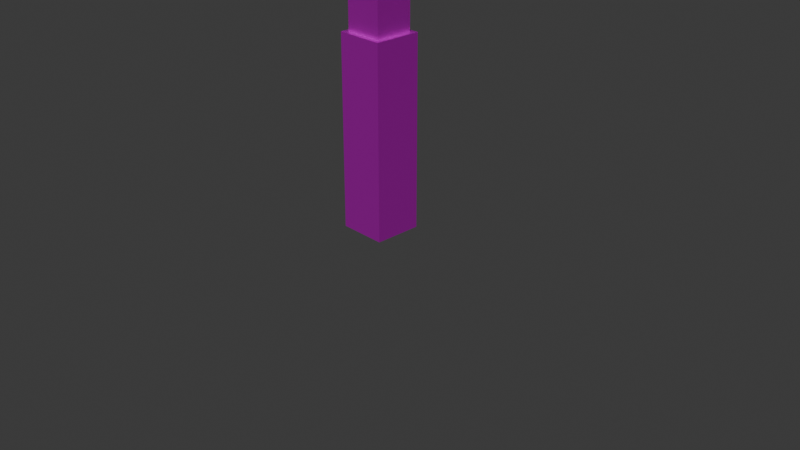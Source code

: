 # Source: FI-038_SupportBeam_Walkway_Base.blend  (saved by Blender 4.2.66; exported with 4.5.12 LTS)
import bpy
from mathutils import Matrix  # noqa: F401  (used for matrix-valued properties, if any)

bpy.ops.wm.read_factory_settings(use_empty=True)
scene = bpy.context.scene
scene.name = 'Scene'

# ---- collections
col_collection = bpy.data.collections.new('Collection'); scene.collection.children.link(col_collection)
col_export = bpy.data.collections.new('Export'); scene.collection.children.link(col_export)

# ---- images (referenced by path relative to the original .blend; pixels are not part of the script)
import os
ASSET_DIR = os.environ.get("B2B_ASSET_DIR", "")  # directory of the original .blend (textures are referenced by path, not embedded)
HERE = os.path.dirname(os.path.abspath(__file__))  # packed textures are extracted next to this script under _unpacked/

def load_image(name, relpath, width, height, colorspace="sRGB"):
    """Load a texture the original file referenced (path relative to the .blend, or extracted next to this script)."""
    p = next((c for c in (os.path.join(HERE, relpath), os.path.join(ASSET_DIR, relpath)) if relpath and os.path.exists(c)), "")
    if p:
        img = bpy.data.images.load(p, check_existing=True)
        img.name = name
    else:  # same state as the original file: an image datablock whose file is absent (Cycles renders it pink)
        img = bpy.data.images.new(name, width, height)
        img.source = "FILE"
        img.filepath = "//" + (relpath or name)
    img.colorspace_settings.name = colorspace
    return img
img_supportbeam_texture3_png = load_image('SupportBeam_texture3.png', 'Textures/SupportBeam_texture3.png', 1024, 1024, 'sRGB')

# ---- materials (node trees are filled in below, after node groups)
mat_material_001 = bpy.data.materials.new('Material.001')

# ---- material node trees
mat_material_001.use_nodes = True; mat_material_001.node_tree.nodes.clear()
_N = mat_material_001.node_tree.nodes; _L = mat_material_001.node_tree.links
n0 = _N.new('ShaderNodeBsdfPrincipled'); n0.name = 'Principled BSDF'; n0.location = (10, 300)
n0.inputs[1].default_value = 0.8
n0.inputs[2].default_value = 0.4
n1 = _N.new('ShaderNodeOutputMaterial'); n1.name = 'Material Output'; n1.location = (300, 300)
n2 = _N.new('ShaderNodeTexImage'); n2.name = 'Image Texture'; n2.location = (-329, 324)
n2.image = img_supportbeam_texture3_png
_L.new(n0.outputs[0], n1.inputs[0])
_L.new(n2.outputs[0], n0.inputs[0])
n1.is_active_output = True

# ---- world
world_world = bpy.data.worlds.new('World'); scene.world = world_world
world_world.use_nodes = True; world_world.node_tree.nodes.clear()
_N = world_world.node_tree.nodes; _L = world_world.node_tree.links
n0 = _N.new('ShaderNodeOutputWorld'); n0.name = 'World Output'; n0.location = (300, 300)
n1 = _N.new('ShaderNodeBackground'); n1.name = 'Background'; n1.location = (10, 300)
n1.inputs[0].default_value = (0.05088, 0.05088, 0.05088, 1.0)
_L.new(n1.outputs[0], n0.inputs[0])
n0.is_active_output = True
world_world.color = (0.05088, 0.05088, 0.05088)
world_world.sun_shadow_jitter_overblur = 0.0

# ---- cameras
cam_camera = bpy.data.cameras.new('Camera')
cam_camera.clip_end = 100.0
cam_camera.ortho_scale = 7.314

# ---- meshes
me_cube_004 = bpy.data.meshes.new('Cube.004')
me_cube_004.from_pydata([(0.25, 0.0, 2.0), (0.2, -0.05, 4.0), (0.2, -0.05, 2.0), (0.25, 0.0, 0.0), (0.25, -0.5, 2.0), (0.2, -0.45, 4.0), (0.2, -0.45, 2.0), (0.25, -0.5, 0.0), (-0.25, 0.0, 2.0), (-0.2, -0.05, 4.0), (-0.2, -0.05, 2.0), (-0.25, 0.0, 0.0), (-0.25, -0.5, 2.0), (-0.2, -0.45, 4.0), (-0.2, -0.45, 2.0), (-0.25, -0.5, 0.0)], [], [(2, 0, 8, 12, 4, 6, 14, 10), (2, 6, 4, 0), (7, 4, 12, 15), (15, 12, 8, 11), (11, 3, 7, 15), (3, 0, 4, 7), (11, 8, 0, 3), (1, 9, 13, 5), (6, 5, 13, 14), (14, 13, 9, 10), (2, 1, 5, 6), (10, 9, 1, 2)])
_uv = me_cube_004.uv_layers.new(name='UVMap')
_uv.uv.foreach_set('vector', [0.65, 0.525, 0.625, 0.5, 0.875, 0.5, 0.875, 0.75, 0.625, 0.75, 0.65, 0.725, 0.85, 0.725, 0.85, 0.525, 0.65, 0.525, 0.65, 0.725, 0.625, 0.75, 0.625, 0.5, 0.375, 0.75, 0.625, 0.75, 0.625, 1.0, 0.375, 1.0, 0.375, 0.0, 0.625, 0.0, 0.625, 0.25, 0.375, 0.25, 0.125, 0.5, 0.375, 0.5, 0.375, 0.75, 0.125, 0.75, 0.375, 0.5, 0.625, 0.5, 0.625, 0.75, 0.375, 0.75, 0.375, 0.25, 0.625, 0.25, 0.625, 0.5, 0.375, 0.5, 0.625, 0.5, 0.875, 0.5, 0.875, 0.75, 0.625, 0.75, 0.375, 0.75, 0.625, 0.75, 0.625, 1.0, 0.375, 1.0, 0.375, 0.0, 0.625, 0.0, 0.625, 0.25, 0.375, 0.25, 0.375, 0.5, 0.625, 0.5, 0.625, 0.75, 0.375, 0.75, 0.375, 0.25, 0.625, 0.25, 0.625, 0.5, 0.375, 0.5])
me_cube_004.materials.append(mat_material_001)
me_cube_004.use_mirror_vertex_groups = False
me_cube_004.update()

# ---- objects
ob_camera = bpy.data.objects.new('Camera', cam_camera)
ob_fi_038_supportbeam_walkway_base = bpy.data.objects.new('FI-038-SupportBeam_Walkway_Base', me_cube_004)

# ---- transforms, parenting, visibility, modifiers, constraints
ob_camera.location = (7.359, -6.926, 4.958)
ob_camera.rotation_euler = (1.109, 0.0, 0.8149)
ob_camera.lock_rotations_4d = False
ob_camera.empty_display_type = 'ARROWS'
ob_camera.color = (0.0, 0.0, 0.0, 0.0)
ob_camera.display_type = 'WIRE'
ob_camera.lineart.crease_threshold = 0.0
ob_fi_038_supportbeam_walkway_base.location = (0.0, 0.0, 0.0)
ob_fi_038_supportbeam_walkway_base.lock_rotations_4d = False
ob_fi_038_supportbeam_walkway_base.empty_display_type = 'ARROWS'
ob_fi_038_supportbeam_walkway_base.lineart.crease_threshold = 0.0
_vg = ob_fi_038_supportbeam_walkway_base.vertex_groups.new(name='Group')

# ---- collection membership
col_collection.objects.link(ob_camera)
col_export.objects.link(ob_fi_038_supportbeam_walkway_base)

# ---- scene / render settings (as saved in the file)
scene.camera = ob_camera
scene.frame_start = 1; scene.frame_end = 250; scene.frame_set(1)
scene.render.engine = 'BLENDER_EEVEE_NEXT'
bpy.context.view_layer.update()

# ---- added for rendering (the .blend has no usable light): sun
light_auto_sun = bpy.data.lights.new('AutoSun', 'SUN')
light_auto_sun.energy = 3.0
light_auto_sun.angle = 0.0523599
ob_auto_sun = bpy.data.objects.new('AutoSun', light_auto_sun)
scene.collection.objects.link(ob_auto_sun)
ob_auto_sun.rotation_euler = (0.872665, 0.174533, 0.523599)
bpy.context.view_layer.update()
